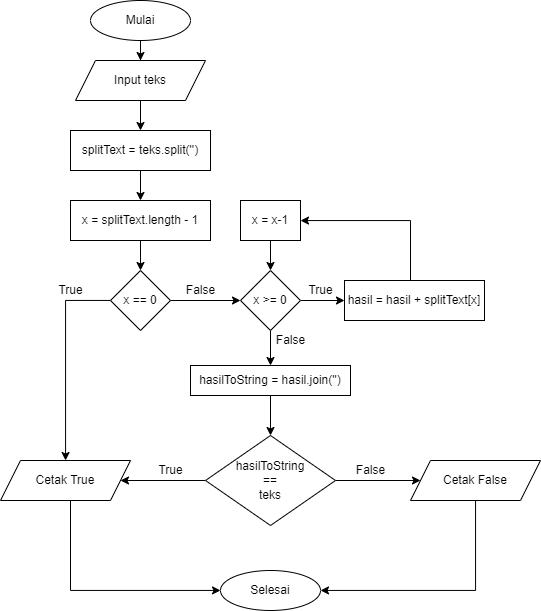

The diagram above was exported from draw.io. Its source (the exported page's mxGraphModel, read from the mxfile embedded in the PNG):
<mxGraphModel dx="920" dy="859" grid="1" gridSize="10" guides="1" tooltips="1" connect="1" arrows="1" fold="1" page="1" pageScale="1" pageWidth="827" pageHeight="1169" math="0" shadow="0">
  <root>
    <mxCell id="0" />
    <mxCell id="1" parent="0" />
    <mxCell id="JO--GqLERulLM7vtnSUI-7" style="edgeStyle=orthogonalEdgeStyle;rounded=0;orthogonalLoop=1;jettySize=auto;html=1;" edge="1" parent="1" source="JO--GqLERulLM7vtnSUI-1" target="JO--GqLERulLM7vtnSUI-3">
      <mxGeometry relative="1" as="geometry" />
    </mxCell>
    <mxCell id="JO--GqLERulLM7vtnSUI-1" value="Mulai" style="ellipse;whiteSpace=wrap;html=1;" vertex="1" parent="1">
      <mxGeometry x="200" y="60" width="100" height="40" as="geometry" />
    </mxCell>
    <mxCell id="JO--GqLERulLM7vtnSUI-2" value="Selesai" style="ellipse;whiteSpace=wrap;html=1;" vertex="1" parent="1">
      <mxGeometry x="330" y="630" width="100" height="40" as="geometry" />
    </mxCell>
    <mxCell id="JO--GqLERulLM7vtnSUI-8" style="edgeStyle=orthogonalEdgeStyle;rounded=0;orthogonalLoop=1;jettySize=auto;html=1;" edge="1" parent="1" source="JO--GqLERulLM7vtnSUI-3" target="JO--GqLERulLM7vtnSUI-5">
      <mxGeometry relative="1" as="geometry" />
    </mxCell>
    <mxCell id="JO--GqLERulLM7vtnSUI-3" value="Input teks" style="shape=parallelogram;perimeter=parallelogramPerimeter;whiteSpace=wrap;html=1;fixedSize=1;" vertex="1" parent="1">
      <mxGeometry x="185" y="120" width="130" height="40" as="geometry" />
    </mxCell>
    <mxCell id="JO--GqLERulLM7vtnSUI-9" style="edgeStyle=orthogonalEdgeStyle;rounded=0;orthogonalLoop=1;jettySize=auto;html=1;" edge="1" parent="1" source="JO--GqLERulLM7vtnSUI-5" target="JO--GqLERulLM7vtnSUI-6">
      <mxGeometry relative="1" as="geometry" />
    </mxCell>
    <mxCell id="JO--GqLERulLM7vtnSUI-5" value="splitText = teks.split('')" style="rounded=0;whiteSpace=wrap;html=1;" vertex="1" parent="1">
      <mxGeometry x="180" y="190" width="140" height="40" as="geometry" />
    </mxCell>
    <mxCell id="JO--GqLERulLM7vtnSUI-13" style="edgeStyle=orthogonalEdgeStyle;rounded=0;orthogonalLoop=1;jettySize=auto;html=1;" edge="1" parent="1" source="JO--GqLERulLM7vtnSUI-6" target="JO--GqLERulLM7vtnSUI-12">
      <mxGeometry relative="1" as="geometry" />
    </mxCell>
    <mxCell id="JO--GqLERulLM7vtnSUI-6" value="x = splitText.length - 1" style="rounded=0;whiteSpace=wrap;html=1;" vertex="1" parent="1">
      <mxGeometry x="180" y="260" width="140" height="40" as="geometry" />
    </mxCell>
    <mxCell id="JO--GqLERulLM7vtnSUI-39" style="edgeStyle=orthogonalEdgeStyle;rounded=0;orthogonalLoop=1;jettySize=auto;html=1;" edge="1" parent="1" source="JO--GqLERulLM7vtnSUI-10" target="JO--GqLERulLM7vtnSUI-2">
      <mxGeometry relative="1" as="geometry">
        <Array as="points">
          <mxPoint x="180" y="650" />
        </Array>
      </mxGeometry>
    </mxCell>
    <mxCell id="JO--GqLERulLM7vtnSUI-10" value="Cetak True" style="shape=parallelogram;perimeter=parallelogramPerimeter;whiteSpace=wrap;html=1;fixedSize=1;" vertex="1" parent="1">
      <mxGeometry x="110" y="520" width="130" height="40" as="geometry" />
    </mxCell>
    <mxCell id="JO--GqLERulLM7vtnSUI-40" style="edgeStyle=orthogonalEdgeStyle;rounded=0;orthogonalLoop=1;jettySize=auto;html=1;" edge="1" parent="1" source="JO--GqLERulLM7vtnSUI-11" target="JO--GqLERulLM7vtnSUI-2">
      <mxGeometry relative="1" as="geometry">
        <Array as="points">
          <mxPoint x="585" y="650" />
        </Array>
      </mxGeometry>
    </mxCell>
    <mxCell id="JO--GqLERulLM7vtnSUI-11" value="Cetak False" style="shape=parallelogram;perimeter=parallelogramPerimeter;whiteSpace=wrap;html=1;fixedSize=1;" vertex="1" parent="1">
      <mxGeometry x="520" y="520" width="130" height="40" as="geometry" />
    </mxCell>
    <mxCell id="JO--GqLERulLM7vtnSUI-14" style="edgeStyle=orthogonalEdgeStyle;rounded=0;orthogonalLoop=1;jettySize=auto;html=1;" edge="1" parent="1" source="JO--GqLERulLM7vtnSUI-12" target="JO--GqLERulLM7vtnSUI-10">
      <mxGeometry relative="1" as="geometry">
        <Array as="points">
          <mxPoint x="175" y="360" />
        </Array>
      </mxGeometry>
    </mxCell>
    <mxCell id="JO--GqLERulLM7vtnSUI-18" style="edgeStyle=orthogonalEdgeStyle;rounded=0;orthogonalLoop=1;jettySize=auto;html=1;" edge="1" parent="1" source="JO--GqLERulLM7vtnSUI-12" target="JO--GqLERulLM7vtnSUI-16">
      <mxGeometry relative="1" as="geometry" />
    </mxCell>
    <mxCell id="JO--GqLERulLM7vtnSUI-12" value="x == 0" style="rhombus;whiteSpace=wrap;html=1;" vertex="1" parent="1">
      <mxGeometry x="220" y="330" width="60" height="60" as="geometry" />
    </mxCell>
    <mxCell id="JO--GqLERulLM7vtnSUI-22" style="edgeStyle=orthogonalEdgeStyle;rounded=0;orthogonalLoop=1;jettySize=auto;html=1;" edge="1" parent="1" source="JO--GqLERulLM7vtnSUI-16" target="JO--GqLERulLM7vtnSUI-21">
      <mxGeometry relative="1" as="geometry" />
    </mxCell>
    <mxCell id="JO--GqLERulLM7vtnSUI-32" value="" style="edgeStyle=orthogonalEdgeStyle;rounded=0;orthogonalLoop=1;jettySize=auto;html=1;" edge="1" parent="1" source="JO--GqLERulLM7vtnSUI-16" target="JO--GqLERulLM7vtnSUI-31">
      <mxGeometry relative="1" as="geometry" />
    </mxCell>
    <mxCell id="JO--GqLERulLM7vtnSUI-16" value="x &amp;gt;= 0" style="rhombus;whiteSpace=wrap;html=1;" vertex="1" parent="1">
      <mxGeometry x="350" y="330" width="60" height="60" as="geometry" />
    </mxCell>
    <mxCell id="JO--GqLERulLM7vtnSUI-19" value="True" style="text;html=1;align=center;verticalAlign=middle;resizable=0;points=[];autosize=1;strokeColor=none;fillColor=none;" vertex="1" parent="1">
      <mxGeometry x="160" y="340" width="40" height="20" as="geometry" />
    </mxCell>
    <mxCell id="JO--GqLERulLM7vtnSUI-20" value="False" style="text;html=1;align=center;verticalAlign=middle;resizable=0;points=[];autosize=1;strokeColor=none;fillColor=none;" vertex="1" parent="1">
      <mxGeometry x="290" y="340" width="40" height="20" as="geometry" />
    </mxCell>
    <mxCell id="JO--GqLERulLM7vtnSUI-25" style="edgeStyle=orthogonalEdgeStyle;rounded=0;orthogonalLoop=1;jettySize=auto;html=1;" edge="1" parent="1" source="JO--GqLERulLM7vtnSUI-21" target="JO--GqLERulLM7vtnSUI-23">
      <mxGeometry relative="1" as="geometry">
        <Array as="points">
          <mxPoint x="520" y="280" />
        </Array>
      </mxGeometry>
    </mxCell>
    <mxCell id="JO--GqLERulLM7vtnSUI-21" value="hasil = hasil + splitText[x]" style="rounded=0;whiteSpace=wrap;html=1;" vertex="1" parent="1">
      <mxGeometry x="454" y="340" width="140" height="40" as="geometry" />
    </mxCell>
    <mxCell id="JO--GqLERulLM7vtnSUI-26" style="edgeStyle=orthogonalEdgeStyle;rounded=0;orthogonalLoop=1;jettySize=auto;html=1;" edge="1" parent="1" source="JO--GqLERulLM7vtnSUI-23" target="JO--GqLERulLM7vtnSUI-16">
      <mxGeometry relative="1" as="geometry" />
    </mxCell>
    <mxCell id="JO--GqLERulLM7vtnSUI-23" value="x = x-1" style="rounded=0;whiteSpace=wrap;html=1;" vertex="1" parent="1">
      <mxGeometry x="350" y="260" width="60" height="40" as="geometry" />
    </mxCell>
    <mxCell id="JO--GqLERulLM7vtnSUI-27" value="True" style="text;html=1;align=center;verticalAlign=middle;resizable=0;points=[];autosize=1;strokeColor=none;fillColor=none;" vertex="1" parent="1">
      <mxGeometry x="410" y="340" width="40" height="20" as="geometry" />
    </mxCell>
    <mxCell id="JO--GqLERulLM7vtnSUI-34" style="edgeStyle=orthogonalEdgeStyle;rounded=0;orthogonalLoop=1;jettySize=auto;html=1;" edge="1" parent="1" source="JO--GqLERulLM7vtnSUI-31" target="JO--GqLERulLM7vtnSUI-33">
      <mxGeometry relative="1" as="geometry" />
    </mxCell>
    <mxCell id="JO--GqLERulLM7vtnSUI-31" value="hasilToString = hasil.join('')" style="whiteSpace=wrap;html=1;" vertex="1" parent="1">
      <mxGeometry x="300" y="425" width="160" height="30" as="geometry" />
    </mxCell>
    <mxCell id="JO--GqLERulLM7vtnSUI-35" style="edgeStyle=orthogonalEdgeStyle;rounded=0;orthogonalLoop=1;jettySize=auto;html=1;" edge="1" parent="1" source="JO--GqLERulLM7vtnSUI-33" target="JO--GqLERulLM7vtnSUI-10">
      <mxGeometry relative="1" as="geometry" />
    </mxCell>
    <mxCell id="JO--GqLERulLM7vtnSUI-36" style="edgeStyle=orthogonalEdgeStyle;rounded=0;orthogonalLoop=1;jettySize=auto;html=1;" edge="1" parent="1" source="JO--GqLERulLM7vtnSUI-33" target="JO--GqLERulLM7vtnSUI-11">
      <mxGeometry relative="1" as="geometry" />
    </mxCell>
    <mxCell id="JO--GqLERulLM7vtnSUI-33" value="hasilToString&lt;br&gt;==&lt;br&gt;teks" style="rhombus;whiteSpace=wrap;html=1;" vertex="1" parent="1">
      <mxGeometry x="315" y="495" width="130" height="90" as="geometry" />
    </mxCell>
    <mxCell id="JO--GqLERulLM7vtnSUI-37" value="True" style="text;html=1;align=center;verticalAlign=middle;resizable=0;points=[];autosize=1;strokeColor=none;fillColor=none;" vertex="1" parent="1">
      <mxGeometry x="260" y="520" width="40" height="20" as="geometry" />
    </mxCell>
    <mxCell id="JO--GqLERulLM7vtnSUI-38" value="False" style="text;html=1;align=center;verticalAlign=middle;resizable=0;points=[];autosize=1;strokeColor=none;fillColor=none;" vertex="1" parent="1">
      <mxGeometry x="460" y="520" width="40" height="20" as="geometry" />
    </mxCell>
    <mxCell id="ZZLjdH_NN4Wp8haFHvGm-1" value="False" style="text;html=1;align=center;verticalAlign=middle;resizable=0;points=[];autosize=1;strokeColor=none;fillColor=none;" vertex="1" parent="1">
      <mxGeometry x="380" y="390" width="40" height="20" as="geometry" />
    </mxCell>
  </root>
</mxGraphModel>